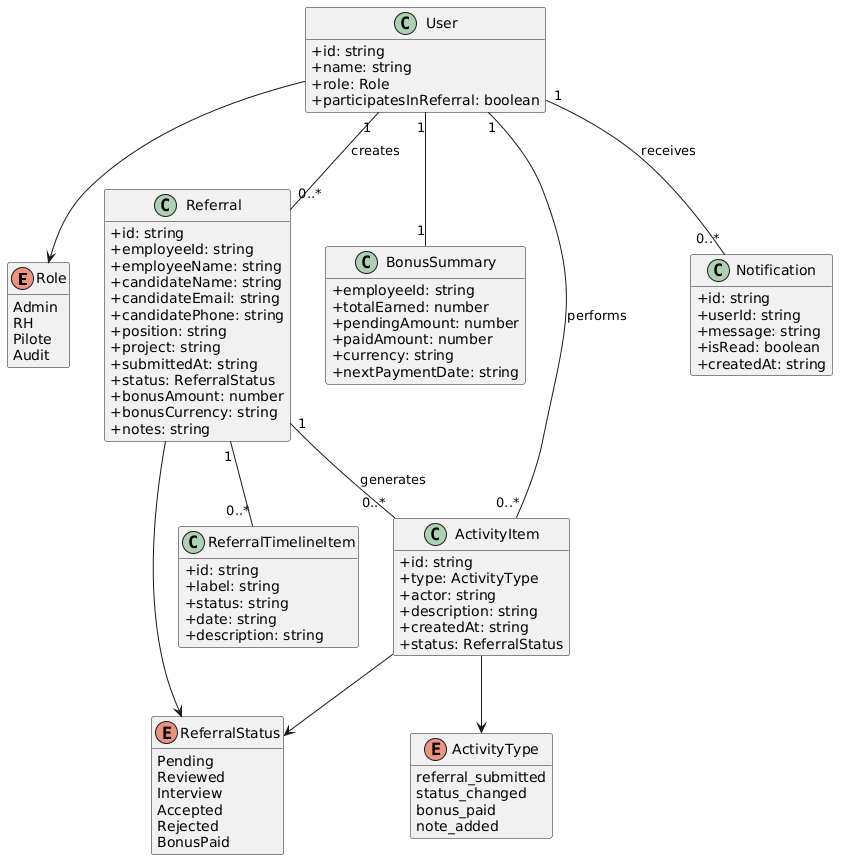

The diagram above was rendered by PlantUML. Its source (embedded in the PNG):
@startuml
hide empty members
skinparam classAttributeIconSize 0

' ===== ENUMS =====
enum Role {
  Admin
  RH
  Pilote
  Audit
}

enum ReferralStatus {
  Pending
  Reviewed
  Interview
  Accepted
  Rejected
  BonusPaid
}

enum ActivityType {
  referral_submitted
  status_changed
  bonus_paid
  note_added
}

' ===== ENTITIES =====
class User {
  +id: string
  +name: string
  +role: Role
  +participatesInReferral: boolean
}

class Referral {
  +id: string
  +employeeId: string
  +employeeName: string
  +candidateName: string
  +candidateEmail: string
  +candidatePhone: string
  +position: string
  +project: string
  +submittedAt: string
  +status: ReferralStatus
  +bonusAmount: number
  +bonusCurrency: string
  +notes: string
}

class ReferralTimelineItem {
  +id: string
  +label: string
  +status: string
  +date: string
  +description: string
}

class BonusSummary {
  +employeeId: string
  +totalEarned: number
  +pendingAmount: number
  +paidAmount: number
  +currency: string
  +nextPaymentDate: string
}

class ActivityItem {
  +id: string
  +type: ActivityType
  +actor: string
  +description: string
  +createdAt: string
  +status: ReferralStatus
}

class Notification {
  +id: string
  +userId: string
  +message: string
  +isRead: boolean
  +createdAt: string
}

' ===== RELATIONS =====
User --> Role
Referral --> ReferralStatus
ActivityItem --> ActivityType
ActivityItem --> ReferralStatus

Referral "1" -- "0..*" ReferralTimelineItem
User "1" -- "0..*" Referral : creates
User "1" -- "0..*" ActivityItem : performs
User "1" -- "0..*" Notification : receives

Referral "1" -- "0..*" ActivityItem : generates

User "1" -- "1" BonusSummary
@enduml